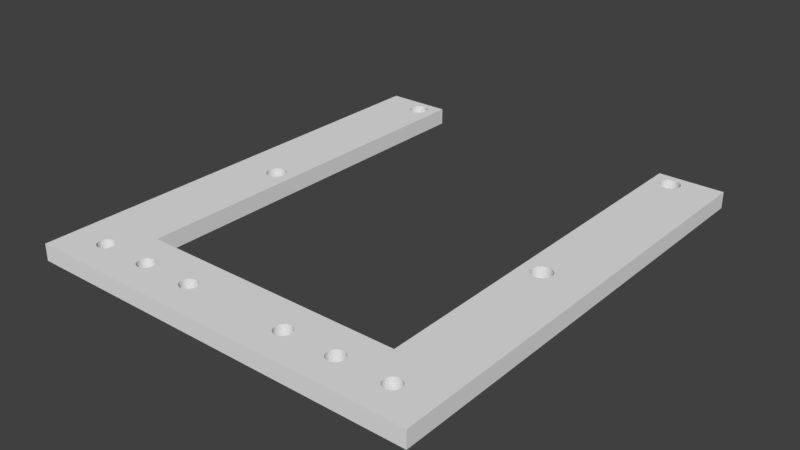 # Source: leBonSocle.blend  (saved by Blender 2.79.0; exported with 4.5.12 LTS)
import bpy
from mathutils import Matrix  # noqa: F401  (used for matrix-valued properties, if any)

bpy.ops.wm.read_factory_settings(use_empty=True)
scene = bpy.context.scene
scene.name = 'Scene'

# ---- collections
col_collection_1 = bpy.data.collections.new('Collection 1'); scene.collection.children.link(col_collection_1)

# ---- world
world_world = bpy.data.worlds.new('World'); scene.world = world_world
world_world.color = (0.05088, 0.05088, 0.05088)
world_world.use_sun_shadow = False
world_world.sun_shadow_jitter_overblur = 0.0
world_world.cycles.sampling_method = 'MANUAL'

# ---- meshes
me_cube_001 = bpy.data.meshes.new('Cube.001')
me_cube_001.from_pydata([(4.0, -1.0, 8.345e-07), (4.0, -1.0, 2.0), (4.0, 1.0, 8.345e-07), (4.0, 1.0, 2.0), (6.0, -1.0, 8.345e-07), (6.0, -1.0, 2.0), (6.0, 1.0, 8.345e-07), (6.0, 1.0, 2.0), (4.0, 0.0, 8.345e-07), (4.0, -1.0, 1.0), (4.0, 0.0, 2.0), (4.0, 1.0, 1.0), (4.0, 0.0, 1.0), (4.0, -0.5, 8.345e-07), (4.0, -1.0, 1.5), (4.0, -1.0, 0.5), (4.0, -0.5, 2.0), (4.0, -0.5, 1.0), (4.0, 0.0, 0.5), (4.0, 0.0, 1.5), (4.0, -0.5, 1.5), (4.0, -0.5, 0.5), (4.0, -0.7143, 8.345e-07), (4.0, -1.0, 1.75), (4.0, -1.0, 0.75), (4.0, -1.0, 1.25), (4.0, -1.0, 0.25), (4.0, -0.7143, 2.0), (4.0, -0.7143, 1.0), (4.0, -0.7143, 1.5), (4.0, -0.5, 1.25), (4.0, -0.5, 1.75), (4.0, -0.7143, 0.5), (4.0, -0.5, 0.25), (4.0, -0.5, 0.75), (4.0, -0.7143, 0.75), (4.0, -0.7143, 0.25), (4.0, -0.7143, 1.75), (4.0, -0.7143, 1.25), (4.0, -0.875, 8.345e-07), (4.0, -1.0, 1.875), (4.0, -1.0, 0.875), (4.0, -1.0, 1.375), (4.0, -1.0, 0.375), (4.0, -1.0, 1.625), (4.0, -1.0, 0.625), (4.0, -1.0, 1.125), (4.0, -1.0, 0.125), (4.0, -0.875, 2.0), (9.313e-10, -1.0, 1.125), (9.313e-10, -1.0, 0.75), (9.313e-10, -1.0, 0.625), (9.313e-10, -1.0, 1.75), (4.0, -0.7143, 0.625), (4.0, -0.7143, 0.875), (9.313e-10, -1.0, 1.625), (4.0, -0.7143, 0.125), (4.0, -0.7143, 0.375), (9.313e-10, -1.0, 0.5), (4.0, -0.7143, 1.625), (4.0, -0.7143, 1.875), (9.313e-10, -1.0, 0.375), (4.0, -0.7143, 1.125), (4.0, -0.7143, 1.375), (9.313e-10, -1.0, 1.5), (9.313e-10, -1.0, 1.375), (9.313e-10, -1.0, 1.0), (9.313e-10, -1.0, 0.875), (9.313e-10, -1.0, 2.0), (9.313e-10, -1.0, 1.875), (9.313e-10, -1.0, 8.345e-07), (9.313e-10, -0.875, 8.345e-07), (4.0, -0.875, 8.345e-07), (4.0, -1.0, 8.345e-07), (4.0, -1.0, 1.875), (4.0, -1.0, 2.0), (4.0, -1.0, 0.875), (4.0, -1.0, 1.0), (4.0, -1.0, 1.375), (4.0, -1.0, 1.5), (4.0, -1.0, 0.375), (4.0, -1.0, 0.5), (4.0, -1.0, 1.625), (4.0, -1.0, 1.75), (4.0, -1.0, 0.625), (4.0, -1.0, 0.75), (4.0, -1.0, 1.125), (4.0, -1.0, 1.25), (4.0, -1.0, 0.125), (4.0, -1.0, 0.25), (4.0, -0.875, 2.0), (4.0, -0.7143, 2.0), (4.0, -0.7143, 1.0), (4.0, -0.7143, 1.5), (4.0, -0.7143, 0.5), (4.0, -0.7143, 0.75), (4.0, -0.7143, 0.625), (4.0, -0.7143, 0.875), (4.0, -0.7143, 0.25), (4.0, -0.7143, 0.125), (4.0, -0.7143, 8.345e-07), (4.0, -0.7143, 0.375), (4.0, -0.7143, 1.75), (4.0, -0.7143, 1.625), (4.0, -0.7143, 1.875), (4.0, -0.7143, 1.25), (4.0, -0.7143, 1.125), (4.0, -0.7143, 1.375), (9.313e-10, -1.0, 1.25), (9.313e-10, -1.0, 0.125), (9.313e-10, -1.0, 0.25), (9.313e-10, -0.875, 2.0), (9.313e-10, -0.7143, 2.0), (9.313e-10, -0.875, 1.0), (9.313e-10, -0.7143, 1.0), (9.313e-10, -0.875, 1.5), (9.313e-10, -0.7143, 1.5), (9.313e-10, -0.875, 0.5), (9.313e-10, -0.7143, 0.5), (9.313e-10, -0.875, 0.75), (9.313e-10, -0.7143, 0.75), (9.313e-10, -0.7143, 0.625), (9.313e-10, -0.7143, 0.875), (9.313e-10, -0.875, 0.25), (9.313e-10, -0.7143, 0.25), (9.313e-10, -0.7143, 0.125), (9.313e-10, -0.7143, 8.345e-07), (9.313e-10, -0.7143, 0.375), (9.313e-10, -0.875, 1.75), (9.313e-10, -0.7143, 1.75), (9.313e-10, -0.7143, 1.625), (9.313e-10, -0.7143, 1.875), (9.313e-10, -0.875, 1.25), (9.313e-10, -0.7143, 1.25), (9.313e-10, -0.7143, 1.125), (9.313e-10, -0.7143, 1.375), (9.313e-10, -0.875, 1.375), (9.313e-10, -0.875, 1.125), (9.313e-10, -0.875, 1.875), (9.313e-10, -0.875, 1.625), (9.313e-10, -0.875, 0.375), (9.313e-10, -0.875, 0.125), (9.313e-10, -0.875, 0.875), (9.313e-10, -0.875, 0.625), (4.849, 0.9048, 2.0), (4.849, 0.9048, 8.941e-07), (4.6, 0.9714, 2.0), (4.6, 0.9714, 8.941e-07), (4.541, 0.9706, 2.0), (4.541, 0.9706, 8.941e-07), (4.485, 0.9682, 2.0), (4.485, 0.9682, 8.941e-07), (4.323, 0.9122, 2.0), (4.323, 0.9122, 8.941e-07), (4.351, 0.9048, 2.0), (4.351, 0.9048, 8.941e-07), (4.306, 0.9202, 2.0), (4.306, 0.9202, 8.941e-07), (4.388, 0.8983, 2.0), (4.388, 0.8983, 8.941e-07), (4.541, 0.8865, 2.0), (4.541, 0.8865, 8.941e-07), (4.6, 0.8857, 2.0), (4.6, 0.8857, 8.941e-07), (4.485, 0.889, 2.0), (4.485, 0.889, 8.941e-07), (4.894, 0.9369, 2.0), (4.894, 0.9369, 8.941e-07), (4.767, 0.9642, 2.0), (4.767, 0.9642, 8.941e-07), (4.9, 0.9286, 2.0), (4.9, 0.9286, 8.941e-07), (4.877, 0.945, 2.0), (4.877, 0.945, 8.941e-07), (4.659, 0.8865, 2.0), (4.659, 0.8865, 8.941e-07), (4.388, 0.9589, 2.0), (4.388, 0.9589, 8.941e-07), (4.433, 0.9642, 2.0), (4.433, 0.9642, 8.941e-07), (4.351, 0.9524, 2.0), (4.351, 0.9524, 8.941e-07), (4.894, 0.9202, 2.0), (4.894, 0.9202, 8.941e-07), (4.767, 0.8929, 2.0), (4.767, 0.8929, 8.941e-07), (4.812, 0.8983, 2.0), (4.812, 0.8983, 8.941e-07), (4.877, 0.9122, 2.0), (4.877, 0.9122, 8.941e-07), (4.3, 0.9286, 2.0), (4.3, 0.9286, 8.941e-07), (4.433, 0.8929, 2.0), (4.433, 0.8929, 8.941e-07), (4.306, 0.9369, 2.0), (4.306, 0.9369, 8.941e-07), (4.812, 0.9589, 2.0), (4.812, 0.9589, 8.941e-07), (4.715, 0.889, 2.0), (4.715, 0.889, 8.941e-07), (4.849, 0.9524, 2.0), (4.849, 0.9524, 8.941e-07), (4.323, 0.945, 2.0), (4.323, 0.945, 8.941e-07), (4.715, 0.9682, 2.0), (4.715, 0.9682, 8.941e-07), (4.659, 0.9706, 2.0), (4.659, 0.9706, 8.941e-07), (4.849, -0.0381, 2.0), (4.849, -0.0381, 9.537e-07), (4.6, 0.02857, 2.0), (4.6, 0.02857, 9.537e-07), (4.541, 0.02775, 2.0), (4.541, 0.02775, 9.537e-07), (4.485, 0.02531, 2.0), (4.485, 0.02531, 9.537e-07), (4.323, -0.03069, 2.0), (4.323, -0.03069, 8.345e-07), (4.351, -0.0381, 2.0), (4.351, -0.0381, 8.345e-07), (4.306, -0.02265, 2.0), (4.306, -0.02265, 8.345e-07), (4.388, -0.04459, 2.0), (4.388, -0.04459, 9.537e-07), (4.541, -0.05632, 2.0), (4.541, -0.05632, 9.537e-07), (4.6, -0.05714, 2.0), (4.6, -0.05714, 9.537e-07), (4.485, -0.05388, 2.0), (4.485, -0.05388, 9.537e-07), (4.894, -0.005925, 2.0), (4.894, -0.005925, 9.537e-07), (4.767, 0.02135, 2.0), (4.767, 0.02135, 9.537e-07), (4.9, -0.01429, 2.0), (4.9, -0.01429, 9.537e-07), (4.877, 0.002115, 2.0), (4.877, 0.002115, 9.537e-07), (4.659, -0.05632, 2.0), (4.659, -0.05632, 9.537e-07), (4.388, 0.01602, 2.0), (4.388, 0.01602, 9.537e-07), (4.433, 0.02135, 2.0), (4.433, 0.02135, 9.537e-07), (4.351, 0.009524, 2.0), (4.351, 0.009524, 9.537e-07), (4.894, -0.02265, 2.0), (4.894, -0.02265, 9.537e-07), (4.767, -0.04992, 2.0), (4.767, -0.04992, 9.537e-07), (4.812, -0.04459, 2.0), (4.812, -0.04459, 9.537e-07), (4.877, -0.03069, 2.0), (4.877, -0.03069, 9.537e-07), (4.3, -0.01429, 2.0), (4.3, -0.01429, 8.345e-07), (4.433, -0.04992, 2.0), (4.433, -0.04992, 9.537e-07), (4.306, -0.005925, 2.0), (4.306, -0.005925, 8.345e-07), (4.812, 0.01602, 2.0), (4.812, 0.01602, 9.537e-07), (4.715, -0.05388, 2.0), (4.715, -0.05388, 9.537e-07), (4.849, 0.009524, 2.0), (4.849, 0.009524, 9.537e-07), (4.323, 0.002115, 2.0), (4.323, 0.002115, 8.345e-07), (4.715, 0.02531, 2.0), (4.715, 0.02531, 9.537e-07), (4.659, 0.02775, 2.0), (4.659, 0.02775, 9.537e-07), (5.008, -0.877, 2.0), (5.008, -0.877, 7.153e-07), (4.8, -0.8214, 2.0), (4.8, -0.8214, 7.153e-07), (4.751, -0.8221, 2.0), (4.751, -0.8221, 7.153e-07), (4.704, -0.8241, 2.0), (4.704, -0.8241, 7.153e-07), (4.569, -0.8708, 2.0), (4.569, -0.8708, 7.153e-07), (4.592, -0.877, 2.0), (4.592, -0.877, 7.153e-07), (4.555, -0.8641, 2.0), (4.555, -0.8641, 7.153e-07), (4.623, -0.8824, 2.0), (4.623, -0.8824, 7.153e-07), (4.751, -0.8922, 2.0), (4.751, -0.8922, 7.153e-07), (4.8, -0.8929, 2.0), (4.8, -0.8929, 7.153e-07), (4.704, -0.8901, 2.0), (4.704, -0.8901, 7.153e-07), (5.045, -0.8502, 2.0), (5.045, -0.8502, 7.153e-07), (4.939, -0.8274, 2.0), (4.939, -0.8274, 7.153e-07), (5.05, -0.8571, 2.0), (5.05, -0.8571, 7.153e-07), (5.031, -0.8435, 2.0), (5.031, -0.8435, 7.153e-07), (4.849, -0.8922, 2.0), (4.849, -0.8922, 7.153e-07), (4.623, -0.8319, 2.0), (4.623, -0.8319, 7.153e-07), (4.661, -0.8274, 2.0), (4.661, -0.8274, 7.153e-07), (4.592, -0.8373, 2.0), (4.592, -0.8373, 7.153e-07), (5.045, -0.8641, 2.0), (5.045, -0.8641, 7.153e-07), (4.939, -0.8868, 2.0), (4.939, -0.8868, 7.153e-07), (4.977, -0.8824, 2.0), (4.977, -0.8824, 7.153e-07), (5.031, -0.8708, 2.0), (5.031, -0.8708, 7.153e-07), (4.55, -0.8571, 2.0), (4.55, -0.8571, 7.153e-07), (4.661, -0.8868, 2.0), (4.661, -0.8868, 7.153e-07), (4.555, -0.8502, 2.0), (4.555, -0.8502, 7.153e-07), (4.977, -0.8319, 2.0), (4.977, -0.8319, 7.153e-07), (4.896, -0.8901, 2.0), (4.896, -0.8901, 7.153e-07), (5.008, -0.8373, 2.0), (5.008, -0.8373, 7.153e-07), (4.569, -0.8435, 2.0), (4.569, -0.8435, 7.153e-07), (4.896, -0.8241, 2.0), (4.896, -0.8241, 7.153e-07), (4.849, -0.8221, 2.0), (4.849, -0.8221, 7.153e-07), (3.408, -0.877, 7.153e-07), (3.415, -0.875, 2.0), (3.408, -0.877, 2.0), (3.2, -0.8214, 7.153e-07), (3.2, -0.8214, 2.0), (3.151, -0.8221, 7.153e-07), (3.151, -0.8221, 2.0), (3.104, -0.8241, 7.153e-07), (3.104, -0.8241, 2.0), (2.969, -0.8708, 7.153e-07), (2.969, -0.8708, 2.0), (2.992, -0.877, 7.153e-07), (2.985, -0.875, 8.345e-07), (2.985, -0.875, 2.0), (2.992, -0.877, 2.0), (2.955, -0.8641, 7.153e-07), (2.955, -0.8641, 2.0), (3.023, -0.8824, 7.153e-07), (3.023, -0.8824, 2.0), (3.151, -0.8922, 7.153e-07), (3.151, -0.8922, 2.0), (3.2, -0.8929, 7.153e-07), (3.2, -0.8929, 2.0), (3.104, -0.8901, 7.153e-07), (3.104, -0.8901, 2.0), (3.445, -0.8502, 7.153e-07), (3.445, -0.8502, 2.0), (3.339, -0.8274, 7.153e-07), (3.339, -0.8274, 2.0), (3.45, -0.8571, 7.153e-07), (3.45, -0.8571, 2.0), (3.431, -0.8435, 7.153e-07), (3.431, -0.8435, 2.0), (3.249, -0.8922, 7.153e-07), (3.249, -0.8922, 2.0), (3.023, -0.8319, 7.153e-07), (3.023, -0.8319, 2.0), (3.061, -0.8274, 7.153e-07), (3.061, -0.8274, 2.0), (2.992, -0.8373, 7.153e-07), (2.992, -0.8373, 2.0), (3.445, -0.8641, 7.153e-07), (3.445, -0.8641, 2.0), (3.339, -0.8868, 7.153e-07), (3.339, -0.8868, 2.0), (3.377, -0.8824, 7.153e-07), (3.377, -0.8824, 2.0), (3.431, -0.8708, 7.153e-07), (3.431, -0.8708, 2.0), (3.415, -0.875, 8.345e-07), (2.95, -0.8571, 7.153e-07), (2.95, -0.8571, 2.0), (3.061, -0.8868, 7.153e-07), (3.061, -0.8868, 2.0), (2.955, -0.8502, 7.153e-07), (2.955, -0.8502, 2.0), (3.377, -0.8319, 7.153e-07), (3.377, -0.8319, 2.0), (3.296, -0.8901, 7.153e-07), (3.296, -0.8901, 2.0), (3.408, -0.8373, 7.153e-07), (3.408, -0.8373, 2.0), (2.969, -0.8435, 7.153e-07), (2.969, -0.8435, 2.0), (3.296, -0.8241, 7.153e-07), (3.296, -0.8241, 2.0), (3.249, -0.8221, 7.153e-07), (3.249, -0.8221, 2.0), (1.808, -0.877, 7.153e-07), (1.815, -0.875, 2.0), (1.808, -0.877, 2.0), (1.6, -0.8214, 2.0), (1.6, -0.8214, 7.153e-07), (1.551, -0.8221, 2.0), (1.551, -0.8221, 7.153e-07), (1.504, -0.8241, 2.0), (1.504, -0.8241, 7.153e-07), (1.369, -0.8708, 7.153e-07), (1.369, -0.8708, 2.0), (1.392, -0.877, 7.153e-07), (1.385, -0.875, 8.345e-07), (1.385, -0.875, 2.0), (1.392, -0.877, 2.0), (1.355, -0.8641, 2.0), (1.355, -0.8641, 7.153e-07), (1.423, -0.8824, 7.153e-07), (1.423, -0.8824, 2.0), (1.551, -0.8922, 7.153e-07), (1.551, -0.8922, 2.0), (1.6, -0.8929, 7.153e-07), (1.6, -0.8929, 2.0), (1.504, -0.8901, 7.153e-07), (1.504, -0.8901, 2.0), (1.845, -0.8502, 2.0), (1.845, -0.8502, 7.153e-07), (1.739, -0.8274, 2.0), (1.739, -0.8274, 7.153e-07), (1.85, -0.8571, 2.0), (1.85, -0.8571, 7.153e-07), (1.831, -0.8435, 2.0), (1.831, -0.8435, 7.153e-07), (1.649, -0.8922, 7.153e-07), (1.649, -0.8922, 2.0), (1.423, -0.8319, 2.0), (1.423, -0.8319, 7.153e-07), (1.461, -0.8274, 2.0), (1.461, -0.8274, 7.153e-07), (1.392, -0.8373, 2.0), (1.392, -0.8373, 7.153e-07), (1.845, -0.8641, 2.0), (1.845, -0.8641, 9.537e-07), (1.739, -0.8868, 7.153e-07), (1.739, -0.8868, 2.0), (1.777, -0.8824, 7.153e-07), (1.777, -0.8824, 2.0), (1.831, -0.8708, 7.153e-07), (1.831, -0.8708, 2.0), (1.815, -0.875, 8.345e-07), (1.35, -0.8571, 2.0), (1.35, -0.8571, 7.153e-07), (1.461, -0.8868, 7.153e-07), (1.461, -0.8868, 2.0), (1.355, -0.8502, 2.0), (1.355, -0.8502, 7.153e-07), (1.777, -0.8319, 2.0), (1.777, -0.8319, 7.153e-07), (1.696, -0.8901, 7.153e-07), (1.696, -0.8901, 2.0), (1.808, -0.8373, 2.0), (1.808, -0.8373, 7.153e-07), (1.369, -0.8435, 2.0), (1.369, -0.8435, 7.153e-07), (1.696, -0.8241, 2.0), (1.696, -0.8241, 7.153e-07), (1.649, -0.8221, 2.0), (1.649, -0.8221, 7.153e-07)], [], [(12, 19, 10, 3, 11), (2, 11, 3, 7, 6), (6, 7, 5, 4), (4, 5, 1, 40, 23, 44, 14, 42, 25, 46, 9, 41, 24, 45, 15, 43, 26, 47, 0), (2, 191, 157, 153, 155, 159, 193, 165, 161, 163, 175, 199, 185, 187, 145, 189, 183, 171, 6, 4, 235, 231, 237, 265, 261, 233, 269, 271, 211, 213, 215, 243, 241, 245, 267, 259, 255, 8), (7, 170, 182, 188, 144, 186, 184, 198, 174, 162, 160, 164, 192, 158, 154, 152, 156, 190, 3, 10, 254, 258, 266, 244, 240, 242, 214, 212, 210, 270, 268, 232, 260, 264, 236, 230, 234, 5), (8, 18, 12, 11, 2), (21, 34, 17, 12, 18), (20, 31, 16, 10, 19), (17, 30, 20, 19, 12), (38, 63, 29, 20, 30), (37, 60, 27, 16, 31), (13, 33, 21, 18, 8), (36, 57, 32, 21, 33), (35, 54, 28, 17, 34), (32, 53, 35, 34, 21), (38, 62, 106, 105), (1, 48, 90, 75), (22, 56, 36, 33, 13), (60, 37, 102, 104), (0, 47, 88, 73), (29, 59, 37, 31, 20), (27, 60, 104, 91), (59, 29, 93, 103), (28, 62, 38, 30, 17), (9, 46, 86, 77), (37, 59, 103, 102), (15, 45, 84, 81), (14, 44, 82, 79), (32, 57, 101, 94), (57, 36, 98, 101), (40, 1, 75, 74), (26, 43, 80, 89), (36, 56, 99, 98), (56, 22, 100, 99), (39, 0, 73, 72), (25, 42, 78, 87), (48, 27, 91, 90), (41, 9, 77, 76), (24, 41, 76, 85), (47, 26, 89, 88), (28, 54, 97, 92), (23, 40, 74, 83), (46, 25, 87, 86), (35, 53, 96, 95), (54, 35, 95, 97), (22, 39, 72, 100), (45, 24, 85, 84), (53, 32, 94, 96), (63, 38, 105, 107), (44, 23, 83, 82), (86, 87, 108, 49), (103, 93, 116, 130), (73, 88, 109, 70), (84, 85, 50, 51), (91, 104, 131, 112), (77, 86, 49, 66), (82, 83, 52, 55), (102, 103, 130, 129), (101, 98, 124, 127), (81, 84, 51, 58), (80, 81, 58, 61), (99, 100, 126, 125), (79, 82, 55, 64), (78, 79, 64, 65), (94, 101, 127, 118), (89, 80, 61, 110), (76, 77, 66, 67), (98, 99, 125, 124), (97, 95, 120, 122), (87, 78, 65, 108), (74, 75, 68, 69), (96, 94, 118, 121), (85, 76, 67, 50), (72, 73, 70, 71, 416, 415, 421, 456, 427, 423, 425, 437, 462, 447, 449, 404, 453, 348, 347, 353, 388, 359, 355, 357, 369, 394, 379, 381, 336, 385), (92, 97, 122, 114), (83, 74, 69, 52), (95, 96, 121, 120), (100, 72, 385, 383, 377, 365, 361, 367, 396, 392, 363, 400, 402, 339, 341, 343, 373, 371, 375, 398, 390, 386, 351, 345, 348, 453, 451, 446, 434, 430, 436, 465, 461, 432, 469, 471, 408, 410, 412, 442, 440, 444, 467, 459, 455, 420, 413, 416, 71, 126), (107, 105, 133, 135), (106, 92, 114, 134), (90, 91, 112, 111, 417, 414, 419, 454, 458, 466, 443, 439, 441, 411, 409, 407, 470, 468, 431, 460, 464, 435, 429, 433, 445, 452, 405, 349, 346, 352, 387, 391, 399, 376, 372, 374, 344, 342, 340, 403, 401, 364, 393, 397, 368, 362, 366, 378, 384, 337), (93, 107, 135, 116), (29, 63, 107, 93), (42, 14, 79, 78), (62, 28, 92, 106), (43, 15, 81, 80), (143, 119, 120, 121), (142, 113, 114, 122), (141, 123, 124, 125), (140, 117, 118, 127), (139, 128, 129, 130), (138, 111, 112, 131), (137, 132, 133, 134), (136, 115, 116, 135), (132, 136, 135, 133), (108, 65, 136, 132), (65, 64, 115, 136), (113, 137, 134, 114), (66, 49, 137, 113), (49, 108, 132, 137), (128, 138, 131, 129), (52, 69, 138, 128), (69, 68, 111, 138), (115, 139, 130, 116), (64, 55, 139, 115), (55, 52, 128, 139), (123, 140, 127, 124), (110, 61, 140, 123), (61, 58, 117, 140), (71, 141, 125, 126), (70, 109, 141, 71), (109, 110, 123, 141), (119, 142, 122, 120), (50, 67, 142, 119), (67, 66, 113, 142), (117, 143, 121, 118), (58, 51, 143, 117), (51, 50, 119, 143), (75, 90, 337, 338, 382, 380, 395, 370, 358, 356, 360, 389, 354, 350, 349, 405, 406, 450, 448, 463, 438, 426, 424, 428, 457, 422, 418, 417, 111, 68), (104, 102, 129, 131), (105, 106, 134, 133), (88, 89, 110, 109), (183, 182, 170, 171), (187, 186, 144, 145), (145, 144, 188, 189), (195, 194, 190, 191), (167, 166, 172, 173), (171, 170, 166, 167), (201, 200, 196, 197), (147, 146, 148, 149), (161, 160, 162, 163), (181, 180, 202, 203), (163, 162, 174, 175), (149, 148, 150, 151), (197, 196, 168, 169), (193, 192, 164, 165), (169, 168, 204, 205), (185, 184, 186, 187), (179, 178, 176, 177), (203, 202, 194, 195), (6, 171, 167, 173, 201, 197, 169, 205, 207, 147, 149, 151, 179, 177, 181, 203, 195, 191, 2), (199, 198, 184, 185), (159, 158, 192, 193), (153, 152, 154, 155), (207, 206, 146, 147), (173, 172, 200, 201), (191, 190, 156, 157), (189, 188, 182, 183), (165, 164, 160, 161), (151, 150, 178, 179), (205, 204, 206, 207), (175, 174, 198, 199), (157, 156, 152, 153), (177, 176, 180, 181), (3, 190, 194, 202, 180, 176, 178, 150, 148, 146, 206, 204, 168, 196, 200, 172, 166, 170, 7), (155, 154, 158, 159), (247, 246, 234, 235), (251, 250, 208, 209), (209, 208, 252, 253), (259, 258, 254, 255), (231, 230, 236, 237), (235, 234, 230, 231), (265, 264, 260, 261), (211, 210, 212, 213), (225, 224, 226, 227), (245, 244, 266, 267), (227, 226, 238, 239), (213, 212, 214, 215), (261, 260, 232, 233), (257, 256, 228, 229), (233, 232, 268, 269), (249, 248, 250, 251), (243, 242, 240, 241), (267, 266, 258, 259), (8, 255, 221, 217, 219, 223, 257, 229, 225, 227, 239, 263, 249, 251, 209, 253, 247, 235, 4, 299, 295, 301, 329, 325, 297, 333, 335, 275, 277, 279, 307, 305, 309, 331, 323, 319, 39, 22, 13), (263, 262, 248, 249), (223, 222, 256, 257), (217, 216, 218, 219), (271, 270, 210, 211), (237, 236, 264, 265), (255, 254, 220, 221), (253, 252, 246, 247), (229, 228, 224, 225), (215, 214, 242, 243), (269, 268, 270, 271), (239, 238, 262, 263), (221, 220, 216, 217), (241, 240, 244, 245), (5, 234, 246, 252, 208, 250, 248, 262, 238, 226, 224, 228, 256, 222, 218, 216, 220, 254, 10, 16, 27, 48, 318, 322, 330, 308, 304, 306, 278, 276, 274, 334, 332, 296, 324, 328, 300, 294, 298), (219, 218, 222, 223), (311, 310, 298, 299), (315, 314, 272, 273), (273, 272, 316, 317), (323, 322, 318, 319), (295, 294, 300, 301), (299, 298, 294, 295), (329, 328, 324, 325), (275, 274, 276, 277), (289, 288, 290, 291), (309, 308, 330, 331), (291, 290, 302, 303), (277, 276, 278, 279), (325, 324, 296, 297), (321, 320, 292, 293), (297, 296, 332, 333), (313, 312, 314, 315), (307, 306, 304, 305), (331, 330, 322, 323), (327, 326, 312, 313), (287, 286, 320, 321), (281, 280, 282, 283), (335, 334, 274, 275), (301, 300, 328, 329), (319, 318, 284, 285), (317, 316, 310, 311), (293, 292, 288, 289), (298, 310, 316, 272, 314, 312, 326, 302, 290, 288, 292, 320, 286, 282, 280, 284, 318, 48, 1, 5), (279, 278, 306, 307), (333, 332, 334, 335), (303, 302, 326, 327), (39, 319, 285, 281, 283, 287, 321, 293, 289, 291, 303, 327, 313, 315, 273, 317, 311, 299, 4, 0), (285, 284, 280, 281), (305, 304, 308, 309), (283, 282, 286, 287), (377, 378, 366, 365), (381, 382, 338, 336), (336, 338, 337, 384, 383, 385), (390, 391, 387, 386), (361, 362, 368, 367), (365, 366, 362, 361), (396, 397, 393, 392), (339, 340, 342, 341), (355, 356, 358, 357), (375, 376, 399, 398), (357, 358, 370, 369), (341, 342, 344, 343), (392, 393, 364, 363), (388, 389, 360, 359), (363, 364, 401, 400), (379, 380, 382, 381), (373, 374, 372, 371), (398, 399, 391, 390), (394, 395, 380, 379), (353, 354, 389, 388), (345, 346, 349, 350, 347, 348), (402, 403, 340, 339), (367, 368, 397, 396), (386, 387, 352, 351), (383, 384, 378, 377), (359, 360, 356, 355), (343, 344, 374, 373), (400, 401, 403, 402), (369, 370, 395, 394), (351, 352, 346, 345), (371, 372, 376, 375), (347, 350, 354, 353), (446, 445, 433, 434), (449, 450, 406, 404), (404, 406, 405, 452, 451, 453), (459, 458, 454, 455), (430, 429, 435, 436), (434, 433, 429, 430), (465, 464, 460, 461), (408, 407, 409, 410), (423, 424, 426, 425), (444, 443, 466, 467), (425, 426, 438, 437), (410, 409, 411, 412), (461, 460, 431, 432), (456, 457, 428, 427), (432, 431, 468, 469), (447, 448, 450, 449), (442, 441, 439, 440), (467, 466, 458, 459), (462, 463, 448, 447), (421, 422, 457, 456), (413, 414, 417, 418, 415, 416), (471, 470, 407, 408), (436, 435, 464, 465), (455, 454, 419, 420), (451, 452, 445, 446), (427, 428, 424, 423), (412, 411, 441, 442), (469, 468, 470, 471), (437, 438, 463, 462), (420, 419, 414, 413), (440, 439, 443, 444), (415, 418, 422, 421)])
me_cube_001.use_remesh_preserve_volume = False
me_cube_001.use_remesh_preserve_attributes = False
me_cube_001.use_mirror_vertex_groups = False
me_cube_001.update()

# ---- objects
ob_cube = bpy.data.objects.new('Cube', me_cube_001)

# ---- transforms, parenting, visibility, modifiers, constraints
ob_cube.location = (0.0, 0.5, 0.0)
ob_cube.scale = (0.5, 3.5, 0.125)
ob_cube.lineart.crease_threshold = 0.0
_m = ob_cube.modifiers.new('Mirror', 'MIRROR')

# ---- collection membership
col_collection_1.objects.link(ob_cube)

# ---- scene / render settings (as saved in the file)
scene.frame_start = 1; scene.frame_end = 250; scene.frame_set(1)
scene.render.engine = 'BLENDER_EEVEE_NEXT'
scene.render.resolution_percentage = 50
scene.render.dither_intensity = 0.0
scene.cycles.use_denoising = False
scene.cycles.samples = 128
scene.cycles.sampling_pattern = 'TABULATED_SOBOL'
scene.cycles.use_adaptive_sampling = False
scene.cycles.use_light_tree = False
scene.cycles.blur_glossy = 0.0
scene.cycles.sample_clamp_indirect = 0.0
scene.view_settings.view_transform = 'Standard'
scene.unit_settings.scale_length = 0.01
bpy.context.view_layer.update()

# ---- added for rendering (the .blend has no active camera and no usable light): camera, sun
cam_auto = bpy.data.cameras.new('AutoCamera')
cam_auto.lens = 50.0
cam_auto.sensor_width = 36.0
cam_auto.clip_end = 1000.0
ob_auto_camera = bpy.data.objects.new('AutoCamera', cam_auto)
scene.collection.objects.link(ob_auto_camera)
ob_auto_camera.location = (8.53329, -9.73994, 6.95163)
ob_auto_camera.rotation_euler = (1.09748, -7.21219e-08, 0.694738)
scene.camera = ob_auto_camera
light_auto_sun = bpy.data.lights.new('AutoSun', 'SUN')
light_auto_sun.energy = 3.0
light_auto_sun.angle = 0.0523599
ob_auto_sun = bpy.data.objects.new('AutoSun', light_auto_sun)
scene.collection.objects.link(ob_auto_sun)
ob_auto_sun.rotation_euler = (0.872665, 0.174533, 0.523599)
bpy.context.view_layer.update()
